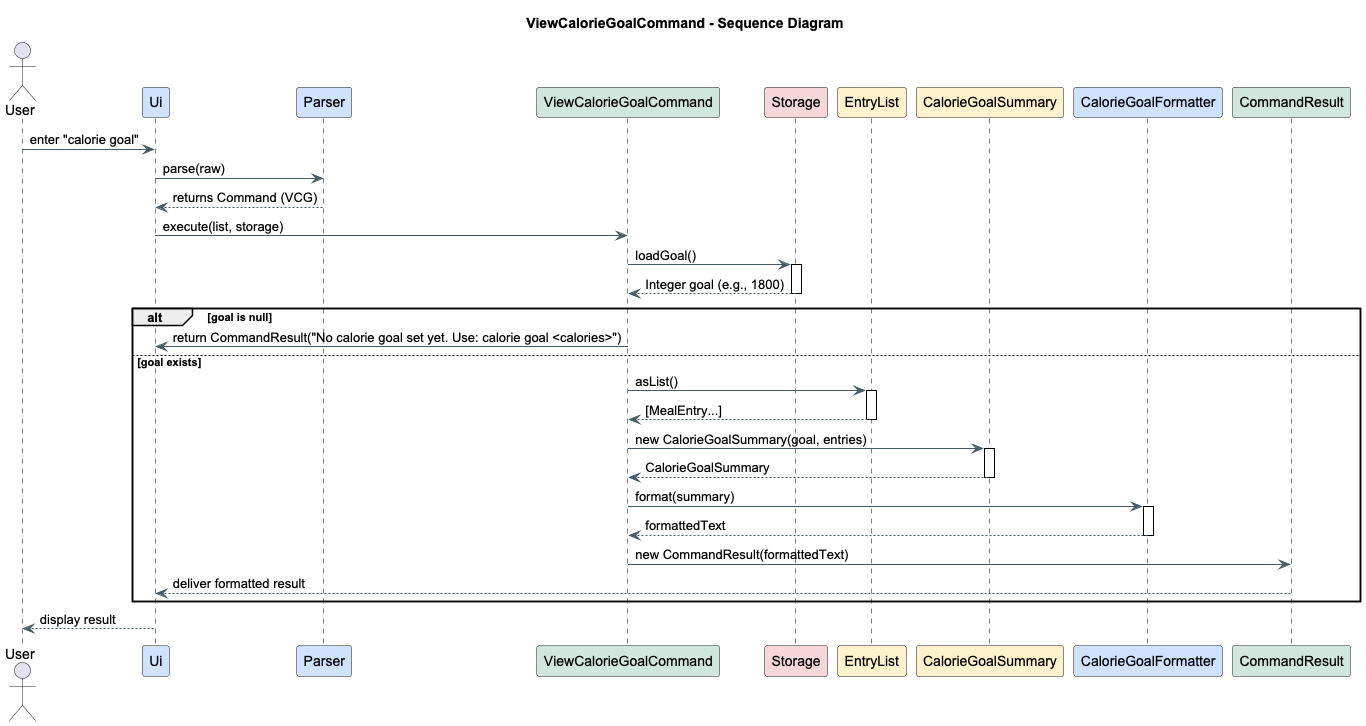

The diagram above was rendered by PlantUML. Its source (embedded in the PNG):
@startuml
title ViewCalorieGoalCommand - Sequence Diagram

skinparam shadowing false
skinparam defaultFontName Arial
skinparam sequence {
  LifeLineBorderColor black
  BoxBorderColor #90A4AE
  BoxBackgroundColor #F5F7FA
  ArrowColor #455A64
  ArrowThickness 1
}

actor User

participant Ui           as UI  #CFE2FF
participant Parser       as PR  #CFE2FF
participant ViewCalorieGoalCommand as VCG #D1E7DD
participant Storage      as ST   #F8D7DA
participant EntryList    as EL   #FFF3CD
participant CalorieGoalSummary as CGS #FFF3CD
participant CalorieGoalFormatter as CGF #CFE2FF
participant CommandResult as CR   #D1E7DD

User -> UI : enter "calorie goal"
UI -> PR : parse(raw)
PR --> UI : returns Command (VCG)
UI -> VCG : execute(list, storage)

VCG -> ST : loadGoal()
activate ST
ST --> VCG : Integer goal (e.g., 1800)
deactivate ST

alt goal is null
  VCG -> UI : return CommandResult("No calorie goal set yet. Use: calorie goal <calories>")
else goal exists
  VCG -> EL : asList()
  activate EL
  EL --> VCG : [MealEntry...]
  deactivate EL

  VCG -> CGS : new CalorieGoalSummary(goal, entries)
  activate CGS
  CGS --> VCG : CalorieGoalSummary
  deactivate CGS

  VCG -> CGF : format(summary)
  activate CGF
  CGF --> VCG : formattedText
  deactivate CGF

  VCG -> CR : new CommandResult(formattedText)
  CR --> UI : deliver formatted result
end

UI --> User : display result
@enduml